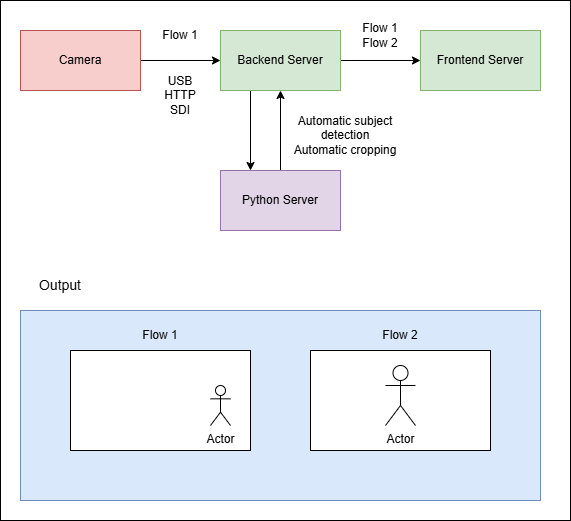

The diagram above was exported from draw.io. Its source (the exported page's mxGraphModel, read from the mxfile embedded in the PNG):
<mxGraphModel dx="964" dy="640" grid="1" gridSize="10" guides="1" tooltips="1" connect="1" arrows="1" fold="1" page="1" pageScale="1" pageWidth="850" pageHeight="1100" math="0" shadow="0">
  <root>
    <mxCell id="0" />
    <mxCell id="1" parent="0" />
    <mxCell id="29" value="" style="rounded=0;whiteSpace=wrap;html=1;" vertex="1" parent="1">
      <mxGeometry x="70" y="60" width="570" height="520" as="geometry" />
    </mxCell>
    <mxCell id="30" value="" style="edgeStyle=none;html=1;" edge="1" parent="1" source="31" target="34">
      <mxGeometry relative="1" as="geometry" />
    </mxCell>
    <mxCell id="31" value="Camera" style="rounded=0;whiteSpace=wrap;html=1;fillColor=#f8cecc;strokeColor=#b85450;" vertex="1" parent="1">
      <mxGeometry x="90" y="90" width="120" height="60" as="geometry" />
    </mxCell>
    <mxCell id="32" value="" style="edgeStyle=none;html=1;" edge="1" parent="1" source="34" target="37">
      <mxGeometry relative="1" as="geometry" />
    </mxCell>
    <mxCell id="33" value="" style="edgeStyle=none;html=1;exitX=0.25;exitY=1;exitDx=0;exitDy=0;entryX=0.25;entryY=0;entryDx=0;entryDy=0;" edge="1" parent="1" source="34" target="39">
      <mxGeometry relative="1" as="geometry" />
    </mxCell>
    <mxCell id="34" value="Backend Server" style="rounded=0;whiteSpace=wrap;html=1;fillColor=#d5e8d4;strokeColor=#82b366;" vertex="1" parent="1">
      <mxGeometry x="290" y="90" width="120" height="60" as="geometry" />
    </mxCell>
    <mxCell id="35" value="Flow 1" style="text;html=1;align=center;verticalAlign=middle;whiteSpace=wrap;rounded=0;" vertex="1" parent="1">
      <mxGeometry x="220" y="80" width="60" height="30" as="geometry" />
    </mxCell>
    <mxCell id="36" value="&lt;font style=&quot;color: rgb(0, 0, 0);&quot;&gt;USB&lt;br&gt;HTTP&lt;/font&gt;&lt;div&gt;&lt;font style=&quot;color: rgb(0, 0, 0);&quot;&gt;SDI&lt;/font&gt;&lt;/div&gt;" style="text;html=1;align=center;verticalAlign=middle;whiteSpace=wrap;rounded=0;" vertex="1" parent="1">
      <mxGeometry x="220" y="140" width="60" height="30" as="geometry" />
    </mxCell>
    <mxCell id="37" value="Frontend Server" style="rounded=0;whiteSpace=wrap;html=1;fillColor=#d5e8d4;strokeColor=#82b366;" vertex="1" parent="1">
      <mxGeometry x="490" y="90" width="120" height="60" as="geometry" />
    </mxCell>
    <mxCell id="38" style="edgeStyle=none;html=1;entryX=0.5;entryY=1;entryDx=0;entryDy=0;" edge="1" parent="1" source="39" target="34">
      <mxGeometry relative="1" as="geometry" />
    </mxCell>
    <mxCell id="39" value="Python Server" style="whiteSpace=wrap;html=1;rounded=0;fillColor=#e1d5e7;strokeColor=#9673a6;" vertex="1" parent="1">
      <mxGeometry x="290" y="230" width="120" height="60" as="geometry" />
    </mxCell>
    <mxCell id="40" value="&lt;font style=&quot;color: rgb(0, 0, 0);&quot;&gt;Automatic subject detection&lt;/font&gt;&lt;div&gt;&lt;span style=&quot;background-color: transparent;&quot;&gt;&lt;font style=&quot;color: rgb(0, 0, 0);&quot;&gt;Automatic cropping&lt;/font&gt;&lt;/span&gt;&lt;/div&gt;" style="text;html=1;align=center;verticalAlign=middle;whiteSpace=wrap;rounded=0;" vertex="1" parent="1">
      <mxGeometry x="360" y="180" width="110" height="30" as="geometry" />
    </mxCell>
    <mxCell id="41" value="&lt;div&gt;&lt;font style=&quot;color: rgb(0, 0, 0);&quot;&gt;Flow 1&lt;/font&gt;&lt;/div&gt;&lt;font style=&quot;color: rgb(0, 0, 0);&quot;&gt;Flow 2&lt;/font&gt;" style="text;html=1;align=center;verticalAlign=middle;whiteSpace=wrap;rounded=0;" vertex="1" parent="1">
      <mxGeometry x="420" y="80" width="60" height="30" as="geometry" />
    </mxCell>
    <mxCell id="42" value="" style="whiteSpace=wrap;html=1;fillColor=#dae8fc;strokeColor=#6c8ebf;" vertex="1" parent="1">
      <mxGeometry x="90" y="370" width="520" height="190" as="geometry" />
    </mxCell>
    <mxCell id="43" value="" style="rounded=0;whiteSpace=wrap;html=1;" vertex="1" parent="1">
      <mxGeometry x="140" y="410" width="180" height="100" as="geometry" />
    </mxCell>
    <mxCell id="44" value="Flow 1" style="text;html=1;align=center;verticalAlign=middle;whiteSpace=wrap;rounded=0;" vertex="1" parent="1">
      <mxGeometry x="200" y="380" width="60" height="30" as="geometry" />
    </mxCell>
    <mxCell id="45" value="" style="rounded=0;whiteSpace=wrap;html=1;" vertex="1" parent="1">
      <mxGeometry x="380" y="410" width="180" height="100" as="geometry" />
    </mxCell>
    <mxCell id="46" value="Flow 2" style="text;html=1;align=center;verticalAlign=middle;whiteSpace=wrap;rounded=0;" vertex="1" parent="1">
      <mxGeometry x="440" y="380" width="60" height="30" as="geometry" />
    </mxCell>
    <mxCell id="47" value="Actor" style="shape=umlActor;verticalLabelPosition=bottom;verticalAlign=top;html=1;outlineConnect=0;" vertex="1" parent="1">
      <mxGeometry x="280" y="445" width="20" height="40" as="geometry" />
    </mxCell>
    <mxCell id="48" value="Actor" style="shape=umlActor;verticalLabelPosition=bottom;verticalAlign=top;html=1;outlineConnect=0;" vertex="1" parent="1">
      <mxGeometry x="455" y="425" width="30" height="60" as="geometry" />
    </mxCell>
    <mxCell id="49" value="Output" style="text;html=1;align=center;verticalAlign=middle;whiteSpace=wrap;rounded=0;fontSize=14;" vertex="1" parent="1">
      <mxGeometry x="100" y="330" width="60" height="30" as="geometry" />
    </mxCell>
  </root>
</mxGraphModel>